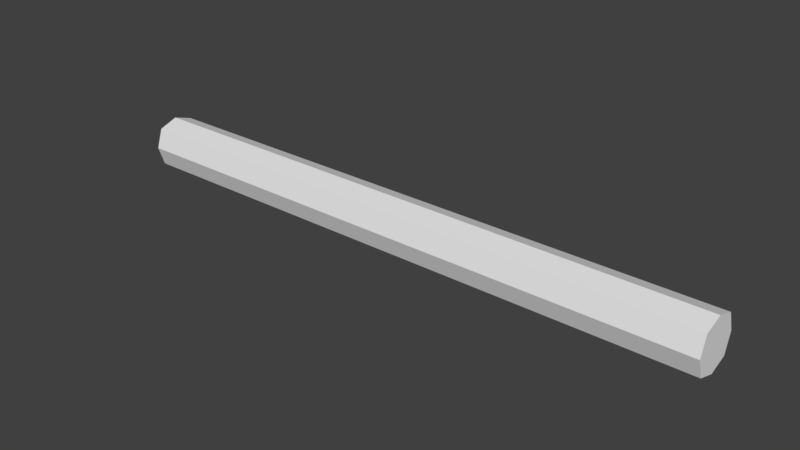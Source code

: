 # Source: Animated_Valve_0.blend  (saved by Blender 2.79.0; exported with 4.5.12 LTS)
import bpy
from mathutils import Matrix  # noqa: F401  (used for matrix-valued properties, if any)

bpy.ops.wm.read_factory_settings(use_empty=True)
scene = bpy.context.scene
scene.name = 'Scene'

# ---- collections
col_collection_1 = bpy.data.collections.new('Collection 1'); scene.collection.children.link(col_collection_1)
col_collection_5 = bpy.data.collections.new('Collection 5'); scene.collection.children.link(col_collection_5)

# ---- materials (node trees are filled in below, after node groups)
mat_material = bpy.data.materials.new('Material')
mat_material.alpha_threshold = 0.0
mat_material.use_transparent_shadow = False
mat_material.roughness = 0.5
mat_material.line_color = (0.0, 0.0, 0.0, 1.0)

# ---- material node trees

# ---- world
world_world = bpy.data.worlds.new('World'); scene.world = world_world
world_world.color = (0.05088, 0.05088, 0.05088)
world_world.use_sun_shadow = False
world_world.sun_shadow_jitter_overblur = 0.0
world_world.cycles.sampling_method = 'MANUAL'

# ---- meshes
me_cube = bpy.data.meshes.new('Cube')
me_cube.from_pydata([(0.0, 1.0, 0.0), (0.0, -1.0, 0.0), (0.0, 0.0, -1.0), (0.0, 0.0, 1.0), (-0.2, 0.0, -1.0), (-0.2, -1.0, 0.0), (-0.2, 0.0, 1.0), (-0.2, 1.0, 0.0), (0.0, 0.75, -0.75), (0.0, 0.75, 0.75), (0.2, 1.0, 0.0), (0.2, 0.0, -1.0), (0.2, 0.0, 1.0), (0.2, -1.0, 0.0), (0.0, -0.75, -0.75), (0.0, -0.75, 0.75), (-0.2, -0.75, -0.75), (-0.2, -0.75, 0.75), (-0.2, 0.75, -0.75), (-0.2, 0.75, 0.75), (0.2, -0.75, -0.75), (0.2, -0.75, 0.75), (0.2, 0.75, -0.75), (0.2, 0.75, 0.75), (0.0, 0.75, 0.0), (-0.2, 0.75, 0.0), (0.0, 0.5625, 0.5625), (0.2, 0.75, 0.0), (0.0, 0.5625, -0.5625), (0.0, -0.75, 0.0), (0.2, -0.75, 0.0), (0.0, -0.5625, 0.5625), (-0.2, -0.75, 0.0), (0.0, -0.5625, -0.5625), (0.0, 0.0, -0.75), (0.2, 0.0, -0.75), (-0.2, 0.0, -0.75), (0.0, 0.0, 0.75), (-0.2, 0.0, 0.75), (0.2, 0.0, 0.75), (-0.2, 0.5625, -0.5625), (-0.2, -0.5625, -0.5625), (-0.2, -0.5625, 0.5625), (-0.2, 0.5625, 0.5625), (0.2, 0.5625, -0.5625), (0.2, 0.5625, 0.5625), (0.2, -0.5625, -0.5625), (0.2, -0.5625, 0.5625), (0.0, -0.25, -0.9167), (0.0, -0.5, -0.8333), (-0.2, -0.25, -0.9167), (-0.2, -0.5, -0.8333), (0.2, -0.5, -0.8333), (0.2, -0.25, -0.9167), (0.0, -0.1875, -0.6875), (0.0, -0.375, -0.625), (-0.2, -0.1875, -0.6875), (-0.2, -0.375, -0.625), (0.2, -0.375, -0.625), (0.2, -0.1875, -0.6875), (-0.1, 0.75, 0.0), (-0.1, -0.75, 0.0), (-0.1, 0.0, -0.75), (-0.1, 0.0, 0.75), (-0.1, 0.5625, -0.5625), (-0.1, 0.5625, 0.5625), (-0.1, -0.5625, -0.5625), (-0.1, -0.5625, 0.5625), (-0.1, -0.1875, -0.6875), (-0.1, -0.375, -0.625), (0.1, 0.75, 0.0), (0.1, -0.75, 0.0), (0.1, 0.0, -0.75), (0.1, 0.0, 0.75), (0.1, 0.5625, -0.5625), (0.1, 0.5625, 0.5625), (0.1, -0.5625, -0.5625), (0.1, -0.5625, 0.5625), (0.1, -0.1875, -0.6875), (0.1, -0.375, -0.625), (0.0, 0.25, -0.9167), (0.0, 0.5, -0.8333), (-0.2, 0.5, -0.8333), (-0.2, 0.25, -0.9167), (0.2, 0.25, -0.9167), (0.2, 0.5, -0.8333), (0.0, 0.1875, -0.6875), (0.0, 0.375, -0.625), (-0.2, 0.375, -0.625), (-0.2, 0.1875, -0.6875), (0.2, 0.1875, -0.6875), (0.2, 0.375, -0.625), (-0.1, 0.375, -0.625), (-0.1, 0.1875, -0.6875), (0.1, 0.1875, -0.6875), (0.1, 0.375, -0.625), (0.0, 0.9167, -0.25), (0.0, 0.8333, -0.5), (-0.2, 0.9167, -0.25), (-0.2, 0.8333, -0.5), (0.2, 0.9167, -0.25), (0.2, 0.8333, -0.5), (0.0, 0.6875, -0.1875), (0.0, 0.625, -0.375), (-0.2, 0.6875, -0.1875), (-0.2, 0.625, -0.375), (0.2, 0.6875, -0.1875), (0.2, 0.625, -0.375), (-0.1, 0.6875, -0.1875), (-0.1, 0.625, -0.375), (0.1, 0.625, -0.375), (0.1, 0.6875, -0.1875), (0.0, 0.9167, 0.25), (0.0, 0.8333, 0.5), (-0.2, 0.8333, 0.5), (-0.2, 0.9167, 0.25), (0.2, 0.8333, 0.5), (0.2, 0.9167, 0.25), (0.0, 0.6875, 0.1875), (0.0, 0.625, 0.375), (-0.2, 0.625, 0.375), (-0.2, 0.6875, 0.1875), (0.2, 0.625, 0.375), (0.2, 0.6875, 0.1875), (-0.1, 0.625, 0.375), (-0.1, 0.6875, 0.1875), (0.1, 0.6875, 0.1875), (0.1, 0.625, 0.375), (0.0, 0.25, 0.9167), (0.0, 0.5, 0.8333), (-0.2, 0.25, 0.9167), (-0.2, 0.5, 0.8333), (0.2, 0.5, 0.8333), (0.2, 0.25, 0.9167), (0.0, 0.1875, 0.6875), (0.0, 0.375, 0.625), (-0.2, 0.1875, 0.6875), (-0.2, 0.375, 0.625), (0.2, 0.375, 0.625), (0.2, 0.1875, 0.6875), (-0.1, 0.1875, 0.6875), (-0.1, 0.375, 0.625), (0.1, 0.375, 0.625), (0.1, 0.1875, 0.6875), (0.0, -0.25, 0.9167), (0.0, -0.5, 0.8333), (-0.2, -0.5, 0.8333), (-0.2, -0.25, 0.9167), (0.2, -0.25, 0.9167), (0.2, -0.5, 0.8333), (0.0, -0.1875, 0.6875), (0.0, -0.375, 0.625), (-0.2, -0.375, 0.625), (-0.2, -0.1875, 0.6875), (0.2, -0.1875, 0.6875), (0.2, -0.375, 0.625), (-0.1, -0.375, 0.625), (-0.1, -0.1875, 0.6875), (0.1, -0.1875, 0.6875), (0.1, -0.375, 0.625), (0.0, -0.9167, 0.25), (0.0, -0.8333, 0.5), (-0.2, -0.9167, 0.25), (-0.2, -0.8333, 0.5), (0.2, -0.8333, 0.5), (0.2, -0.9167, 0.25), (0.0, -0.6875, 0.1875), (0.0, -0.625, 0.375), (-0.2, -0.6875, 0.1875), (-0.2, -0.625, 0.375), (0.2, -0.625, 0.375), (0.2, -0.6875, 0.1875), (-0.1, -0.6875, 0.1875), (-0.1, -0.625, 0.375), (0.1, -0.625, 0.375), (0.1, -0.6875, 0.1875), (0.0, -0.9167, -0.25), (0.0, -0.8333, -0.5), (-0.2, -0.8333, -0.5), (-0.2, -0.9167, -0.25), (0.2, -0.9167, -0.25), (0.2, -0.8333, -0.5), (0.0, -0.6875, -0.1875), (0.0, -0.625, -0.375), (-0.2, -0.625, -0.375), (-0.2, -0.6875, -0.1875), (0.2, -0.6875, -0.1875), (0.2, -0.625, -0.375), (-0.1, -0.625, -0.375), (-0.1, -0.6875, -0.1875), (0.1, -0.6875, -0.1875), (0.1, -0.625, -0.375), (0.0, 0.008561, -0.09932), (0.0, -0.1789, -0.03682), (-0.1, 0.008561, -0.09932), (-0.1, -0.1789, -0.03682), (0.1, 0.008561, -0.09932), (0.1, -0.1789, -0.03682), (0.0, -0.008561, -0.09932), (0.0, 0.1789, -0.03682), (-0.1, 0.1789, -0.03682), (-0.1, -0.008561, -0.09932), (0.1, -0.008561, -0.09932), (0.1, 0.1789, -0.03682), (0.0, 0.09932, 0.008561), (0.0, 0.03682, -0.1789), (-0.1, 0.09932, 0.008561), (-0.1, 0.03682, -0.1789), (0.1, 0.03682, -0.1789), (0.1, 0.09932, 0.008561), (0.0, 0.09932, -0.008561), (0.0, 0.03682, 0.1789), (-0.1, 0.03682, 0.1789), (-0.1, 0.09932, -0.008561), (0.1, 0.09932, -0.008561), (0.1, 0.03682, 0.1789), (0.0, -0.008561, 0.09932), (0.0, 0.1789, 0.03682), (-0.1, -0.008561, 0.09932), (-0.1, 0.1789, 0.03682), (0.1, 0.1789, 0.03682), (0.1, -0.008561, 0.09932), (0.0, 0.008561, 0.09932), (0.0, -0.1789, 0.03682), (-0.1, -0.1789, 0.03682), (-0.1, 0.008561, 0.09932), (0.1, 0.008561, 0.09932), (0.1, -0.1789, 0.03682), (0.0, -0.09932, -0.008561), (0.0, -0.03682, 0.1789), (-0.1, -0.09932, -0.008561), (-0.1, -0.03682, 0.1789), (0.1, -0.03682, 0.1789), (0.1, -0.09932, -0.008561), (0.0, -0.09932, 0.008561), (0.0, -0.03682, -0.1789), (-0.1, -0.03682, -0.1789), (-0.1, -0.09932, 0.008561), (0.1, -0.09932, 0.008561), (0.1, -0.03682, -0.1789)], [], [(97, 8, 18, 99), (113, 114, 19, 9), (113, 9, 23, 116), (97, 101, 22, 8), (177, 14, 20, 181), (161, 164, 21, 15), (161, 15, 17, 163), (177, 178, 16, 14), (81, 82, 18, 8), (81, 8, 22, 85), (49, 52, 20, 14), (49, 14, 16, 51), (129, 132, 23, 9), (129, 9, 19, 131), (145, 146, 17, 15), (145, 15, 21, 149), (109, 105, 40, 64), (124, 65, 43, 120), (127, 122, 45, 75), (110, 74, 44, 107), (191, 187, 46, 76), (174, 77, 47, 170), (173, 169, 42, 67), (188, 66, 41, 184), (92, 64, 40, 88), (95, 91, 44, 74), (79, 76, 46, 58), (69, 57, 41, 66), (142, 75, 45, 138), (141, 137, 43, 65), (156, 67, 42, 152), (159, 155, 47, 77), (52, 58, 46, 20), (98, 104, 25, 7), (82, 88, 40, 18), (84, 90, 35, 11), (50, 56, 36, 4), (132, 138, 45, 23), (178, 184, 41, 16), (148, 154, 39, 12), (162, 168, 32, 5), (164, 170, 47, 21), (146, 152, 42, 17), (180, 186, 30, 13), (117, 123, 27, 10), (130, 136, 38, 6), (101, 107, 44, 22), (114, 120, 43, 19), (16, 41, 57, 51), (51, 57, 56, 50), (11, 35, 59, 53), (53, 59, 58, 52), (62, 36, 56, 68), (68, 56, 57, 69), (72, 78, 59, 35), (78, 79, 58, 59), (2, 48, 50, 4), (48, 49, 51, 50), (2, 11, 53, 48), (48, 53, 52, 49), (54, 68, 194, 192), (34, 62, 68, 54), (151, 31, 67, 156), (135, 141, 65, 26), (55, 69, 66, 33), (87, 28, 64, 92), (183, 33, 66, 188), (167, 173, 67, 31), (119, 26, 65, 124), (103, 109, 64, 28), (55, 79, 197, 193), (34, 54, 78, 72), (151, 159, 77, 31), (135, 26, 75, 142), (55, 33, 76, 79), (87, 95, 74, 28), (167, 31, 77, 174), (183, 191, 76, 33), (103, 28, 74, 110), (119, 127, 75, 26), (34, 72, 94, 86), (86, 94, 202, 198), (34, 86, 93, 62), (93, 86, 198, 201), (22, 44, 91, 85), (85, 91, 90, 84), (4, 36, 89, 83), (83, 89, 88, 82), (72, 35, 90, 94), (94, 90, 91, 95), (62, 93, 89, 36), (93, 92, 88, 89), (2, 80, 84, 11), (80, 81, 85, 84), (2, 4, 83, 80), (80, 83, 82, 81), (24, 102, 111, 70), (103, 110, 208, 205), (24, 60, 108, 102), (109, 103, 205, 207), (10, 27, 106, 100), (100, 106, 107, 101), (18, 40, 105, 99), (99, 105, 104, 98), (70, 111, 106, 27), (111, 110, 107, 106), (60, 25, 104, 108), (108, 104, 105, 109), (0, 10, 100, 96), (96, 100, 101, 97), (0, 96, 98, 7), (96, 97, 99, 98), (24, 70, 126, 118), (125, 118, 210, 213), (24, 118, 125, 60), (124, 125, 213, 212), (7, 25, 121, 115), (115, 121, 120, 114), (23, 45, 122, 116), (116, 122, 123, 117), (70, 27, 123, 126), (126, 123, 122, 127), (60, 125, 121, 25), (125, 124, 120, 121), (0, 112, 117, 10), (112, 113, 116, 117), (0, 7, 115, 112), (112, 115, 114, 113), (37, 134, 143, 73), (135, 142, 220, 217), (37, 63, 140, 134), (141, 135, 217, 219), (19, 43, 137, 131), (131, 137, 136, 130), (12, 39, 139, 133), (133, 139, 138, 132), (63, 38, 136, 140), (140, 136, 137, 141), (73, 143, 139, 39), (143, 142, 138, 139), (3, 128, 130, 6), (128, 129, 131, 130), (3, 12, 133, 128), (128, 133, 132, 129), (37, 73, 158, 150), (156, 157, 225, 224), (37, 150, 157, 63), (158, 159, 227, 226), (6, 38, 153, 147), (147, 153, 152, 146), (21, 47, 155, 149), (149, 155, 154, 148), (73, 39, 154, 158), (158, 154, 155, 159), (63, 157, 153, 38), (157, 156, 152, 153), (3, 144, 148, 12), (144, 145, 149, 148), (3, 6, 147, 144), (144, 147, 146, 145), (29, 166, 175, 71), (173, 167, 229, 231), (29, 61, 172, 166), (175, 166, 228, 233), (13, 30, 171, 165), (165, 171, 170, 164), (17, 42, 169, 163), (163, 169, 168, 162), (61, 32, 168, 172), (172, 168, 169, 173), (71, 175, 171, 30), (175, 174, 170, 171), (1, 160, 162, 5), (160, 161, 163, 162), (1, 13, 165, 160), (160, 165, 164, 161), (29, 71, 190, 182), (190, 191, 239, 238), (29, 182, 189, 61), (191, 183, 235, 239), (20, 46, 187, 181), (181, 187, 186, 180), (5, 32, 185, 179), (179, 185, 184, 178), (61, 189, 185, 32), (189, 188, 184, 185), (71, 30, 186, 190), (190, 186, 187, 191), (1, 5, 179, 176), (176, 179, 178, 177), (1, 176, 180, 13), (176, 177, 181, 180), (68, 69, 195, 194), (79, 78, 196, 197), (78, 54, 192, 196), (69, 55, 193, 195), (87, 92, 200, 199), (95, 87, 199, 203), (94, 95, 203, 202), (92, 93, 201, 200), (110, 111, 209, 208), (108, 109, 207, 206), (102, 108, 206, 204), (111, 102, 204, 209), (118, 126, 214, 210), (119, 124, 212, 211), (127, 119, 211, 215), (126, 127, 215, 214), (142, 143, 221, 220), (140, 141, 219, 218), (134, 140, 218, 216), (143, 134, 216, 221), (157, 150, 222, 225), (150, 158, 226, 222), (151, 156, 224, 223), (159, 151, 223, 227), (167, 174, 232, 229), (174, 175, 233, 232), (172, 173, 231, 230), (166, 172, 230, 228), (188, 189, 237, 236), (189, 182, 234, 237), (182, 190, 238, 234), (183, 188, 236, 235), (214, 215, 238, 239), (208, 209, 232, 233), (206, 207, 230, 231), (194, 195, 218, 219)])
_uv = me_cube.uv_layers.new(name='UVMap')
_uv.uv.foreach_set('vector', [0.5, 0.75, 0.5, 0.75, 0.5, 0.75, 0.5, 0.75, 0.5, 0.75, 0.5, 0.75, 0.5, 0.75, 0.5, 0.75, 0.5, 0.75, 0.5, 0.75, 0.5, 0.75, 0.5, 0.75, 0.5, 0.75, 0.5, 0.75, 0.5, 0.75, 0.5, 0.75, 0.5, 0.75, 0.5, 0.75, 0.5, 0.75, 0.5, 0.75, 0.5, 0.75, 0.5, 0.75, 0.5, 0.75, 0.5, 0.75, 0.5, 0.75, 0.5, 0.75, 0.5, 0.75, 0.5, 0.75, 0.5, 0.75, 0.5, 0.75, 0.5, 0.75, 0.5, 0.75, 0.5, 0.75, 0.5, 0.75, 0.5, 0.75, 0.5, 0.75, 0.5, 0.75, 0.5, 0.75, 0.5, 0.75, 0.5, 0.75, 0.5, 0.75, 0.5, 0.75, 0.5, 0.75, 0.5, 0.75, 0.5, 0.75, 0.5, 0.75, 0.5, 0.75, 0.5, 0.75, 0.5, 0.75, 0.5, 0.75, 0.5, 0.75, 0.5, 0.75, 0.5, 0.75, 0.5, 0.75, 0.5, 0.75, 0.5, 0.75, 0.5, 0.75, 0.5, 0.75, 0.5, 0.75, 0.5, 0.75, 0.5, 0.75, 0.5, 0.75, 0.5, 0.75, 0.5, 0.75, 0.5, 0.25, 0.5, 0.25, 0.5, 0.25, 0.5, 0.25, 0.5, 0.25, 0.5, 0.25, 0.5, 0.25, 0.5, 0.25, 0.5, 0.25, 0.5, 0.25, 0.5, 0.25, 0.5, 0.25, 0.5, 0.25, 0.5, 0.25, 0.5, 0.25, 0.5, 0.25, 0.5, 0.25, 0.5, 0.25, 0.5, 0.25, 0.5, 0.25, 0.5, 0.25, 0.5, 0.25, 0.5, 0.25, 0.5, 0.25, 0.5, 0.25, 0.5, 0.25, 0.5, 0.25, 0.5, 0.25, 0.5, 0.25, 0.5, 0.25, 0.5, 0.25, 0.5, 0.25, 0.5, 0.25, 0.5, 0.25, 0.5, 0.25, 0.5, 0.25, 0.5, 0.25, 0.5, 0.25, 0.5, 0.25, 0.5, 0.25, 0.5, 0.25, 0.5, 0.25, 0.5, 0.25, 0.5, 0.25, 0.5, 0.25, 0.5, 0.25, 0.5, 0.25, 0.5, 0.25, 0.5, 0.25, 0.5, 0.25, 0.5, 0.25, 0.5, 0.25, 0.5, 0.25, 0.5, 0.25, 0.5, 0.25, 0.5, 0.25, 0.5, 0.25, 0.5, 0.25, 0.5, 0.25, 0.5, 0.25, 0.5, 0.25, 0.5, 0.25, 0.5, 0.25, 0.5, 0.25, 0.5, 0.75, 0.5, 0.75, 0.5, 0.75, 0.5, 0.75, 0.5, 0.75, 0.5, 0.75, 0.5, 0.75, 0.5, 0.75, 0.5, 0.75, 0.5, 0.75, 0.5, 0.75, 0.5, 0.75, 0.5, 0.75, 0.5, 0.75, 0.5, 0.75, 0.5, 0.75, 0.5, 0.75, 0.5, 0.75, 0.5, 0.75, 0.5, 0.75, 0.5, 0.75, 0.5, 0.75, 0.5, 0.75, 0.5, 0.75, 0.5, 0.75, 0.5, 0.75, 0.5, 0.75, 0.5, 0.75, 0.5, 0.75, 0.5, 0.75, 0.5, 0.75, 0.5, 0.75, 0.5, 0.75, 0.5, 0.75, 0.5, 0.75, 0.5, 0.75, 0.5, 0.75, 0.5, 0.75, 0.5, 0.75, 0.5, 0.75, 0.5, 0.75, 0.5, 0.75, 0.5, 0.75, 0.5, 0.75, 0.5, 0.75, 0.5, 0.75, 0.5, 0.75, 0.5, 0.75, 0.5, 0.75, 0.5, 0.75, 0.5, 0.75, 0.5, 0.75, 0.5, 0.75, 0.5, 0.75, 0.5, 0.75, 0.5, 0.75, 0.5, 0.75, 0.5, 0.75, 0.5, 0.75, 0.5, 0.75, 0.5, 0.75, 0.5, 0.75, 0.5, 0.75, 0.5, 0.75, 0.5, 0.75, 0.5, 0.75, 0.5, 0.75, 0.5, 0.75, 0.5, 0.75, 0.5, 0.75, 0.5, 0.75, 0.5, 0.75, 0.5, 0.75, 0.5, 0.75, 0.5, 0.75, 0.5, 0.75, 0.5, 0.75, 0.5, 0.75, 0.5, 0.75, 0.5, 0.75, 0.5, 0.25, 0.5, 0.25, 0.5, 0.25, 0.5, 0.25, 0.5, 0.25, 0.5, 0.25, 0.5, 0.25, 0.5, 0.25, 0.5, 0.25, 0.5, 0.25, 0.5, 0.25, 0.5, 0.25, 0.5, 0.25, 0.5, 0.25, 0.5, 0.25, 0.5, 0.25, 0.5, 0.75, 0.5, 0.75, 0.5, 0.75, 0.5, 0.75, 0.5, 0.75, 0.5, 0.75, 0.5, 0.75, 0.5, 0.75, 0.5, 0.75, 0.5, 0.75, 0.5, 0.75, 0.5, 0.75, 0.5, 0.75, 0.5, 0.75, 0.5, 0.75, 0.5, 0.75, 0.5, 0.25, 0.5, 0.25, 0.5, 0.25, 0.5, 0.25, 0.5, 0.25, 0.5, 0.25, 0.5, 0.25, 0.5, 0.25, 0.5, 0.25, 0.5, 0.25, 0.5, 0.25, 0.5, 0.25, 0.5, 0.25, 0.5, 0.25, 0.5, 0.25, 0.5, 0.25, 0.5, 0.25, 0.5, 0.25, 0.5, 0.25, 0.5, 0.25, 0.5, 0.25, 0.5, 0.25, 0.5, 0.25, 0.5, 0.25, 0.5, 0.25, 0.5, 0.25, 0.5, 0.25, 0.5, 0.25, 0.5, 0.25, 0.5, 0.25, 0.5, 0.25, 0.5, 0.25, 0.5, 0.25, 0.5, 0.25, 0.5, 0.25, 0.5, 0.25, 0.5, 0.25, 0.5, 0.25, 0.5, 0.25, 0.5, 0.25, 0.5, 0.25, 0.5, 0.25, 0.5, 0.25, 0.5, 0.25, 0.5, 0.25, 0.5, 0.25, 0.5, 0.25, 0.5, 0.25, 0.5, 0.25, 0.5, 0.25, 0.5, 0.25, 0.5, 0.25, 0.5, 0.25, 0.5, 0.25, 0.5, 0.25, 0.5, 0.25, 0.5, 0.25, 0.5, 0.25, 0.5, 0.25, 0.5, 0.25, 0.5, 0.25, 0.5, 0.25, 0.5, 0.25, 0.5, 0.25, 0.5, 0.25, 0.5, 0.25, 0.5, 0.25, 0.5, 0.25, 0.5, 0.25, 0.5, 0.25, 0.5, 0.25, 0.5, 0.25, 0.5, 0.25, 0.5, 0.25, 0.5, 0.25, 0.5, 0.25, 0.5, 0.25, 0.5, 0.25, 0.5, 0.25, 0.5, 0.25, 0.5, 0.25, 0.5, 0.25, 0.5, 0.25, 0.5, 0.25, 0.5, 0.25, 0.5, 0.25, 0.5, 0.25, 0.5, 0.25, 0.5, 0.25, 0.5, 0.25, 0.5, 0.25, 0.5, 0.25, 0.5, 0.25, 0.5, 0.25, 0.5, 0.25, 0.5, 0.25, 0.5, 0.75, 0.5, 0.75, 0.5, 0.75, 0.5, 0.75, 0.5, 0.75, 0.5, 0.75, 0.5, 0.75, 0.5, 0.75, 0.5, 0.75, 0.5, 0.75, 0.5, 0.75, 0.5, 0.75, 0.5, 0.75, 0.5, 0.75, 0.5, 0.75, 0.5, 0.75, 0.5, 0.25, 0.5, 0.25, 0.5, 0.25, 0.5, 0.25, 0.5, 0.25, 0.5, 0.25, 0.5, 0.25, 0.5, 0.25, 0.5, 0.25, 0.5, 0.25, 0.5, 0.25, 0.5, 0.25, 0.5, 0.25, 0.5, 0.25, 0.5, 0.25, 0.5, 0.25, 0.5, 0.75, 0.5, 0.75, 0.5, 0.75, 0.5, 0.75, 0.5, 0.75, 0.5, 0.75, 0.5, 0.75, 0.5, 0.75, 0.5, 0.75, 0.5, 0.75, 0.5, 0.75, 0.5, 0.75, 0.5, 0.75, 0.5, 0.75, 0.5, 0.75, 0.5, 0.75, 0.5, 0.25, 0.5, 0.25, 0.5, 0.25, 0.5, 0.25, 0.5, 0.25, 0.5, 0.25, 0.5, 0.25, 0.5, 0.25, 0.5, 0.25, 0.5, 0.25, 0.5, 0.25, 0.5, 0.25, 0.5, 0.25, 0.5, 0.25, 0.5, 0.25, 0.5, 0.25, 0.5, 0.75, 0.5, 0.75, 0.5, 0.75, 0.5, 0.75, 0.5, 0.75, 0.5, 0.75, 0.5, 0.75, 0.5, 0.75, 0.5, 0.75, 0.5, 0.75, 0.5, 0.75, 0.5, 0.75, 0.5, 0.75, 0.5, 0.75, 0.5, 0.75, 0.5, 0.75, 0.5, 0.25, 0.5, 0.25, 0.5, 0.25, 0.5, 0.25, 0.5, 0.25, 0.5, 0.25, 0.5, 0.25, 0.5, 0.25, 0.5, 0.25, 0.5, 0.25, 0.5, 0.25, 0.5, 0.25, 0.5, 0.25, 0.5, 0.25, 0.5, 0.25, 0.5, 0.25, 0.5, 0.75, 0.5, 0.75, 0.5, 0.75, 0.5, 0.75, 0.5, 0.75, 0.5, 0.75, 0.5, 0.75, 0.5, 0.75, 0.5, 0.75, 0.5, 0.75, 0.5, 0.75, 0.5, 0.75, 0.5, 0.75, 0.5, 0.75, 0.5, 0.75, 0.5, 0.75, 0.5, 0.25, 0.5, 0.25, 0.5, 0.25, 0.5, 0.25, 0.5, 0.25, 0.5, 0.25, 0.5, 0.25, 0.5, 0.25, 0.5, 0.25, 0.5, 0.25, 0.5, 0.25, 0.5, 0.25, 0.5, 0.25, 0.5, 0.25, 0.5, 0.25, 0.5, 0.25, 0.5, 0.75, 0.5, 0.75, 0.5, 0.75, 0.5, 0.75, 0.5, 0.75, 0.5, 0.75, 0.5, 0.75, 0.5, 0.75, 0.5, 0.75, 0.5, 0.75, 0.5, 0.75, 0.5, 0.75, 0.5, 0.75, 0.5, 0.75, 0.5, 0.75, 0.5, 0.75, 0.5, 0.25, 0.5, 0.25, 0.5, 0.25, 0.5, 0.25, 0.5, 0.25, 0.5, 0.25, 0.5, 0.25, 0.5, 0.25, 0.5, 0.25, 0.5, 0.25, 0.5, 0.25, 0.5, 0.25, 0.5, 0.25, 0.5, 0.25, 0.5, 0.25, 0.5, 0.25, 0.5, 0.75, 0.5, 0.75, 0.5, 0.75, 0.5, 0.75, 0.5, 0.75, 0.5, 0.75, 0.5, 0.75, 0.5, 0.75, 0.5, 0.75, 0.5, 0.75, 0.5, 0.75, 0.5, 0.75, 0.5, 0.75, 0.5, 0.75, 0.5, 0.75, 0.5, 0.75, 0.5, 0.25, 0.5, 0.25, 0.5, 0.25, 0.5, 0.25, 0.5, 0.25, 0.5, 0.25, 0.5, 0.25, 0.5, 0.25, 0.5, 0.25, 0.5, 0.25, 0.5, 0.25, 0.5, 0.25, 0.5, 0.25, 0.5, 0.25, 0.5, 0.25, 0.5, 0.25, 0.5, 0.75, 0.5, 0.75, 0.5, 0.75, 0.5, 0.75, 0.5, 0.75, 0.5, 0.75, 0.5, 0.75, 0.5, 0.75, 0.5, 0.75, 0.5, 0.75, 0.5, 0.75, 0.5, 0.75, 0.5, 0.75, 0.5, 0.75, 0.5, 0.75, 0.5, 0.75, 0.5, 0.25, 0.5, 0.25, 0.5, 0.25, 0.5, 0.25, 0.5, 0.25, 0.5, 0.25, 0.5, 0.25, 0.5, 0.25, 0.5, 0.25, 0.5, 0.25, 0.5, 0.25, 0.5, 0.25, 0.5, 0.25, 0.5, 0.25, 0.5, 0.25, 0.5, 0.25, 0.5, 0.75, 0.5, 0.75, 0.5, 0.75, 0.5, 0.75, 0.5, 0.75, 0.5, 0.75, 0.5, 0.75, 0.5, 0.75, 0.5, 0.75, 0.5, 0.75, 0.5, 0.75, 0.5, 0.75, 0.5, 0.75, 0.5, 0.75, 0.5, 0.75, 0.5, 0.75, 0.5, 0.25, 0.5, 0.25, 0.5, 0.25, 0.5, 0.25, 0.5, 0.25, 0.5, 0.25, 0.5, 0.25, 0.5, 0.25, 0.5, 0.25, 0.5, 0.25, 0.5, 0.25, 0.5, 0.25, 0.5, 0.25, 0.5, 0.25, 0.5, 0.25, 0.5, 0.25, 0.5, 0.75, 0.5, 0.75, 0.5, 0.75, 0.5, 0.75, 0.5, 0.75, 0.5, 0.75, 0.5, 0.75, 0.5, 0.75, 0.5, 0.75, 0.5, 0.75, 0.5, 0.75, 0.5, 0.75, 0.5, 0.75, 0.5, 0.75, 0.5, 0.75, 0.5, 0.75, 0.5, 0.25, 0.5, 0.25, 0.5, 0.25, 0.5, 0.25, 0.5, 0.25, 0.5, 0.25, 0.5, 0.25, 0.5, 0.25, 0.5, 0.25, 0.5, 0.25, 0.5, 0.25, 0.5, 0.25, 0.5, 0.25, 0.5, 0.25, 0.5, 0.25, 0.5, 0.25, 0.5, 0.75, 0.5, 0.75, 0.5, 0.75, 0.5, 0.75, 0.5, 0.75, 0.5, 0.75, 0.5, 0.75, 0.5, 0.75, 0.5, 0.75, 0.5, 0.75, 0.5, 0.75, 0.5, 0.75, 0.5, 0.75, 0.5, 0.75, 0.5, 0.75, 0.5, 0.75, 0.5, 0.25, 0.5, 0.25, 0.5, 0.25, 0.5, 0.25, 0.5, 0.25, 0.5, 0.25, 0.5, 0.25, 0.5, 0.25, 0.5, 0.25, 0.5, 0.25, 0.5, 0.25, 0.5, 0.25, 0.5, 0.25, 0.5, 0.25, 0.5, 0.25, 0.5, 0.25, 0.5, 0.75, 0.5, 0.75, 0.5, 0.75, 0.5, 0.75, 0.5, 0.75, 0.5, 0.75, 0.5, 0.75, 0.5, 0.75, 0.5, 0.75, 0.5, 0.75, 0.5, 0.75, 0.5, 0.75, 0.5, 0.75, 0.5, 0.75, 0.5, 0.75, 0.5, 0.75, 0.5, 0.25, 0.5, 0.25, 0.5, 0.25, 0.5, 0.25, 0.5, 0.25, 0.5, 0.25, 0.5, 0.25, 0.5, 0.25, 0.5, 0.25, 0.5, 0.25, 0.5, 0.25, 0.5, 0.25, 0.5, 0.25, 0.5, 0.25, 0.5, 0.25, 0.5, 0.25, 0.5, 0.75, 0.5, 0.75, 0.5, 0.75, 0.5, 0.75, 0.5, 0.75, 0.5, 0.75, 0.5, 0.75, 0.5, 0.75, 0.5, 0.75, 0.5, 0.75, 0.5, 0.75, 0.5, 0.75, 0.5, 0.75, 0.5, 0.75, 0.5, 0.75, 0.5, 0.75, 0.5, 0.25, 0.5, 0.25, 0.5, 0.25, 0.5, 0.25, 0.5, 0.25, 0.5, 0.25, 0.5, 0.25, 0.5, 0.25, 0.5, 0.25, 0.5, 0.25, 0.5, 0.25, 0.5, 0.25, 0.5, 0.25, 0.5, 0.25, 0.5, 0.25, 0.5, 0.25, 0.5, 0.75, 0.5, 0.75, 0.5, 0.75, 0.5, 0.75, 0.5, 0.75, 0.5, 0.75, 0.5, 0.75, 0.5, 0.75, 0.5, 0.75, 0.5, 0.75, 0.5, 0.75, 0.5, 0.75, 0.5, 0.75, 0.5, 0.75, 0.5, 0.75, 0.5, 0.75, 0.5, 0.25, 0.5, 0.25, 0.5, 0.25, 0.5, 0.25, 0.5, 0.25, 0.5, 0.25, 0.5, 0.25, 0.5, 0.25, 0.5, 0.25, 0.5, 0.25, 0.5, 0.25, 0.5, 0.25, 0.5, 0.25, 0.5, 0.25, 0.5, 0.25, 0.5, 0.25, 0.5, 0.75, 0.5, 0.75, 0.5, 0.75, 0.5, 0.75, 0.5, 0.75, 0.5, 0.75, 0.5, 0.75, 0.5, 0.75, 0.5, 0.75, 0.5, 0.75, 0.5, 0.75, 0.5, 0.75, 0.5, 0.75, 0.5, 0.75, 0.5, 0.75, 0.5, 0.75, 0.5, 0.25, 0.5, 0.25, 0.5, 0.25, 0.5, 0.25, 0.5, 0.25, 0.5, 0.25, 0.5, 0.25, 0.5, 0.25, 0.5, 0.25, 0.5, 0.25, 0.5, 0.25, 0.5, 0.25, 0.5, 0.25, 0.5, 0.25, 0.5, 0.25, 0.5, 0.25, 0.5, 0.25, 0.5, 0.25, 0.5, 0.25, 0.5, 0.25, 0.5, 0.25, 0.5, 0.25, 0.5, 0.25, 0.5, 0.25, 0.5, 0.25, 0.5, 0.25, 0.5, 0.25, 0.5, 0.25, 0.5, 0.25, 0.5, 0.25, 0.5, 0.25, 0.5, 0.25, 0.5, 0.25, 0.5, 0.25, 0.5, 0.25, 0.5, 0.25, 0.5, 0.25, 0.5, 0.25, 0.5, 0.25, 0.5, 0.25, 0.5, 0.25, 0.5, 0.25, 0.5, 0.25, 0.5, 0.25, 0.5, 0.25, 0.5, 0.25, 0.5, 0.25, 0.5, 0.25, 0.5, 0.25, 0.5, 0.25, 0.5, 0.25, 0.5, 0.25, 0.5, 0.25, 0.5, 0.25, 0.5, 0.25, 0.5, 0.25, 0.5, 0.25, 0.5, 0.25, 0.5, 0.25, 0.5, 0.25, 0.5, 0.25, 0.5, 0.25, 0.5, 0.25, 0.5, 0.25, 0.5, 0.25, 0.5, 0.25, 0.5, 0.25, 0.5, 0.25, 0.5, 0.25, 0.5, 0.25, 0.5, 0.25, 0.5, 0.25, 0.5, 0.25, 0.5, 0.25, 0.5, 0.25, 0.5, 0.25, 0.5, 0.25, 0.5, 0.25, 0.5, 0.25, 0.5, 0.25, 0.5, 0.25, 0.5, 0.25, 0.5, 0.25, 0.5, 0.25, 0.5, 0.25, 0.5, 0.25, 0.5, 0.25, 0.5, 0.25, 0.5, 0.25, 0.5, 0.25, 0.5, 0.25, 0.5, 0.25, 0.5, 0.25, 0.5, 0.25, 0.5, 0.25, 0.5, 0.25, 0.5, 0.25, 0.5, 0.25, 0.5, 0.25, 0.5, 0.25, 0.5, 0.25, 0.5, 0.25, 0.5, 0.25, 0.5, 0.25, 0.5, 0.25, 0.5, 0.25, 0.5, 0.25, 0.5, 0.25, 0.5, 0.25, 0.5, 0.25, 0.5, 0.25, 0.5, 0.25, 0.5, 0.25, 0.5, 0.25, 0.5, 0.25, 0.5, 0.25, 0.5, 0.25, 0.5, 0.25, 0.5, 0.25, 0.5, 0.25, 0.5, 0.25, 0.5, 0.25, 0.5, 0.25, 0.5, 0.25, 0.5, 0.25, 0.5, 0.25, 0.5, 0.25, 0.5, 0.25, 0.5, 0.25, 0.5, 0.25, 0.5, 0.25, 0.5, 0.25, 0.5, 0.25, 0.5, 0.25, 0.5, 0.25, 0.5, 0.25, 0.5, 0.25, 0.5, 0.25, 0.5, 0.25, 0.5, 0.25, 0.5, 0.25, 0.5, 0.25, 0.5, 0.25, 0.5, 0.25])
me_cube.materials.append(mat_material)
me_cube.use_remesh_preserve_volume = False
me_cube.use_remesh_preserve_attributes = False
me_cube.use_mirror_vertex_groups = False
me_cube.update()
me_cube_002 = bpy.data.meshes.new('Cube.002')
me_cube_002.from_pydata([(-0.296, 0.105, 0.0), (-0.296, -0.105, 0.0), (-0.296, 0.0, -0.105), (-0.296, 0.0, 0.105), (-2.19, 0.0, -0.105), (-2.19, -0.105, 0.0), (-2.19, 0.0, 0.105), (-2.19, 0.105, 0.0), (-0.296, 0.07875, -0.07875), (-0.296, 0.07875, 0.07875), (-0.191, 0.105, 0.0), (-0.191, 0.0, -0.105), (-0.191, 0.0, 0.105), (-0.191, -0.105, 0.0), (-0.296, -0.07875, -0.07875), (-0.296, -0.07875, 0.07875), (-2.19, -0.07875, -0.07875), (-2.19, -0.07875, 0.07875), (-2.19, 0.07875, -0.07875), (-2.19, 0.07875, 0.07875), (-0.191, -0.07875, -0.07875), (-0.191, -0.07875, 0.07875), (-0.191, 0.07875, -0.07875), (-0.191, 0.07875, 0.07875), (0.2723, 0.07875, 0.07875), (0.2723, 0.105, 0.0), (0.2723, 0.07875, -0.07875), (0.2723, -0.07875, -0.07875), (0.2723, 5.632e-08, -0.105), (0.2723, 5.632e-08, 0.105), (0.2723, -0.07875, 0.07875), (0.2723, -0.105, 0.0)], [], [(0, 8, 18, 7), (0, 7, 19, 9), (0, 9, 23, 10), (0, 10, 22, 8), (1, 14, 20, 13), (1, 13, 21, 15), (1, 15, 17, 5), (1, 5, 16, 14), (2, 4, 18, 8), (2, 8, 22, 11), (2, 11, 20, 14), (2, 14, 16, 4), (3, 12, 23, 9), (3, 9, 19, 6), (3, 6, 17, 15), (3, 15, 21, 12), (22, 10, 25, 26), (25, 24, 29, 30, 31, 27, 28, 26), (21, 13, 31, 30), (23, 12, 29, 24), (20, 11, 28, 27), (10, 23, 24, 25), (13, 20, 27, 31), (12, 21, 30, 29), (11, 22, 26, 28)])
_uv = me_cube_002.uv_layers.new(name='UVMap')
_uv.uv.foreach_set('vector', [0.5, 0.25, 0.5, 0.25, 0.5, 0.25, 0.5, 0.25, 0.5, 0.25, 0.5, 0.25, 0.5, 0.25, 0.5, 0.25, 0.5, 0.25, 0.5, 0.25, 0.5, 0.25, 0.5, 0.25, 0.5, 0.25, 0.5, 0.25, 0.5, 0.25, 0.5, 0.25, 0.5, 0.25, 0.5, 0.25, 0.5, 0.25, 0.5, 0.25, 0.5, 0.25, 0.5, 0.25, 0.5, 0.25, 0.5, 0.25, 0.5, 0.25, 0.5, 0.25, 0.5, 0.25, 0.5, 0.25, 0.5, 0.25, 0.5, 0.25, 0.5, 0.25, 0.5, 0.25, 0.5, 0.25, 0.5, 0.25, 0.5, 0.25, 0.5, 0.25, 0.5, 0.25, 0.5, 0.25, 0.5, 0.25, 0.5, 0.25, 0.5, 0.25, 0.5, 0.25, 0.5, 0.25, 0.5, 0.25, 0.5, 0.25, 0.5, 0.25, 0.5, 0.25, 0.5, 0.25, 0.5, 0.25, 0.5, 0.25, 0.5, 0.25, 0.5, 0.25, 0.5, 0.25, 0.5, 0.25, 0.5, 0.25, 0.5, 0.25, 0.5, 0.25, 0.5, 0.25, 0.5, 0.25, 0.5, 0.25, 0.5, 0.25, 0.5, 0.25, 0.5, 0.25, 0.5, 0.25, 0.5, 0.25, 0.5, 0.25, 0.5, 0.25, 0.5, 0.25, 0.5, 0.25, 0.5, 0.25, 0.5, 0.25, 0.5, 0.25, 0.5, 0.25, 0.5, 0.25, 0.5, 0.25, 0.5, 0.25, 0.5, 0.25, 0.5, 0.25, 0.5, 0.25, 0.5, 0.25, 0.5, 0.25, 0.5, 0.25, 0.5, 0.25, 0.5, 0.25, 0.5, 0.25, 0.5, 0.25, 0.5, 0.25, 0.5, 0.25, 0.5, 0.25, 0.5, 0.25, 0.5, 0.25, 0.5, 0.25, 0.5, 0.25, 0.5, 0.25, 0.5, 0.25, 0.5, 0.25, 0.5, 0.25, 0.5, 0.25, 0.5, 0.25, 0.5, 0.25, 0.5, 0.25, 0.5, 0.25, 0.5, 0.25, 0.5, 0.25])
me_cube_002.use_remesh_preserve_volume = False
me_cube_002.use_remesh_preserve_attributes = False
me_cube_002.use_mirror_vertex_groups = False
me_cube_002.update()

# ---- objects
ob_valve = bpy.data.objects.new('Valve', me_cube)
ob_axil = bpy.data.objects.new('Axil', me_cube_002)

# ---- transforms, parenting, visibility, modifiers, constraints
ob_valve.location = (0.0, 0.0, 0.0)
ob_valve.lock_rotations_4d = False
ob_valve.empty_display_type = 'ARROWS'
ob_valve.hide_render = True
ob_valve.lineart.crease_threshold = 0.0
ob_axil.location = (0.0, 0.0, 0.0)
ob_axil.lineart.crease_threshold = 0.0

# ---- collection membership
col_collection_1.objects.link(ob_valve)
col_collection_5.objects.link(ob_axil)

# ---- scene / render settings (as saved in the file)
scene.frame_start = 1; scene.frame_end = 60; scene.frame_set(1)
scene.render.engine = 'BLENDER_EEVEE_NEXT'
scene.render.resolution_percentage = 50
scene.render.dither_intensity = 0.0
scene.cycles.use_denoising = False
scene.cycles.samples = 128
scene.cycles.sampling_pattern = 'TABULATED_SOBOL'
scene.cycles.use_adaptive_sampling = False
scene.cycles.use_light_tree = False
scene.cycles.blur_glossy = 0.0
scene.cycles.sample_clamp_indirect = 0.0
scene.view_settings.view_transform = 'Standard'
bpy.context.view_layer.update()

# ---- added for rendering (the .blend has no active camera and no usable light): camera, sun
cam_auto = bpy.data.cameras.new('AutoCamera')
cam_auto.lens = 50.0
cam_auto.sensor_width = 36.0
cam_auto.clip_end = 1000.0
ob_auto_camera = bpy.data.objects.new('AutoCamera', cam_auto)
scene.collection.objects.link(ob_auto_camera)
ob_auto_camera.location = (1.33573, -2.75336, 1.83557)
ob_auto_camera.rotation_euler = (1.09748, -7.21219e-08, 0.694738)
scene.camera = ob_auto_camera
light_auto_sun = bpy.data.lights.new('AutoSun', 'SUN')
light_auto_sun.energy = 3.0
light_auto_sun.angle = 0.0523599
ob_auto_sun = bpy.data.objects.new('AutoSun', light_auto_sun)
scene.collection.objects.link(ob_auto_sun)
ob_auto_sun.rotation_euler = (0.872665, 0.174533, 0.523599)
bpy.context.view_layer.update()
